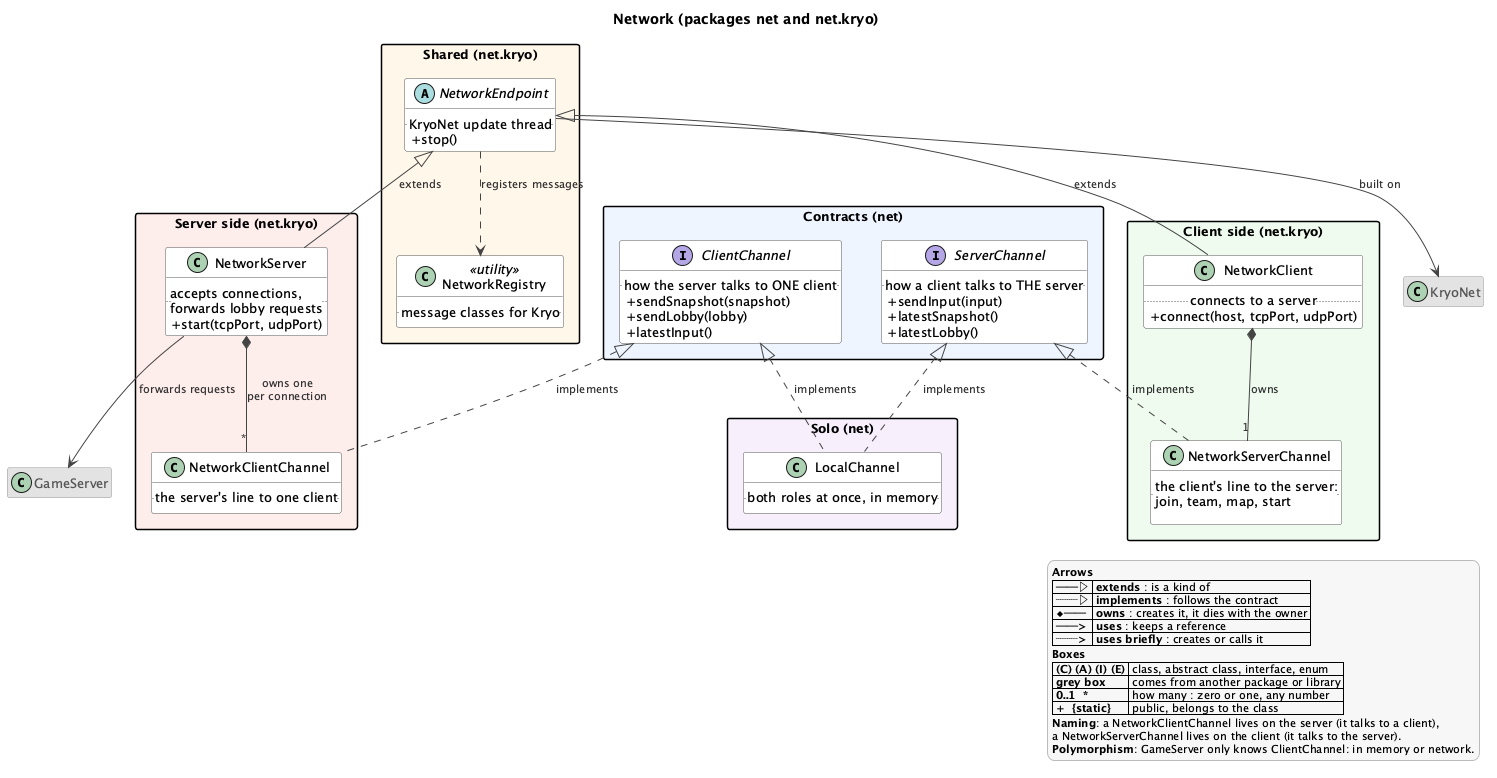

The diagram above was rendered by PlantUML. Its source (embedded in the PNG):
@startuml net
!include style.iuml
title Network (packages net and net.kryo)

package "Contracts (net)" #EEF4FF {
    interface ClientChannel {
        .. how the server talks to ONE client ..
        + sendSnapshot(snapshot)
        + sendLobby(lobby)
        + latestInput()
    }
    interface ServerChannel {
        .. how a client talks to THE server ..
        + sendInput(input)
        + latestSnapshot()
        + latestLobby()
    }
}

package "Server side (net.kryo)" #FDECEA {
    class NetworkServer {
        .. accepts connections,\nforwards lobby requests ..
        + start(tcpPort, udpPort)
    }
    class NetworkClientChannel {
        .. the server's line to one client ..
    }
}

package "Client side (net.kryo)" #EEFBEF {
    class NetworkClient {
        .. connects to a server ..
        + connect(host, tcpPort, udpPort)
    }
    class NetworkServerChannel {
        .. the client's line to the server:\njoin, team, map, start ..
    }
}

package "Solo (net)" #F6EEFB {
    class LocalChannel {
        .. both roles at once, in memory ..
    }
}

package "Shared (net.kryo)" #FFF6E8 {
    abstract class NetworkEndpoint {
        .. KryoNet update thread ..
        + stop()
    }
    class NetworkRegistry <<utility>> {
        .. message classes for Kryo ..
    }
}

class GameServer <<external>>
class KryoNet <<external>>

ClientChannel <|.. NetworkClientChannel : implements
NetworkServer *-- "*" NetworkClientChannel : owns one\nper connection
NetworkServer --> GameServer : forwards requests

ServerChannel <|.. NetworkServerChannel : implements
NetworkClient *-- "1" NetworkServerChannel : owns

ClientChannel <|.. LocalChannel : implements
ServerChannel <|.. LocalChannel : implements

NetworkEndpoint <|-- NetworkServer : extends
NetworkEndpoint <|-- NetworkClient : extends
NetworkEndpoint --> KryoNet : built on
NetworkEndpoint ..> NetworkRegistry : registers messages

$legend("<b>Naming</b>: a NetworkClientChannel lives on the server (it talks to a client),", "a NetworkServerChannel lives on the client (it talks to the server).", "<b>Polymorphism</b>: GameServer only knows ClientChannel: in memory or network.")
@enduml